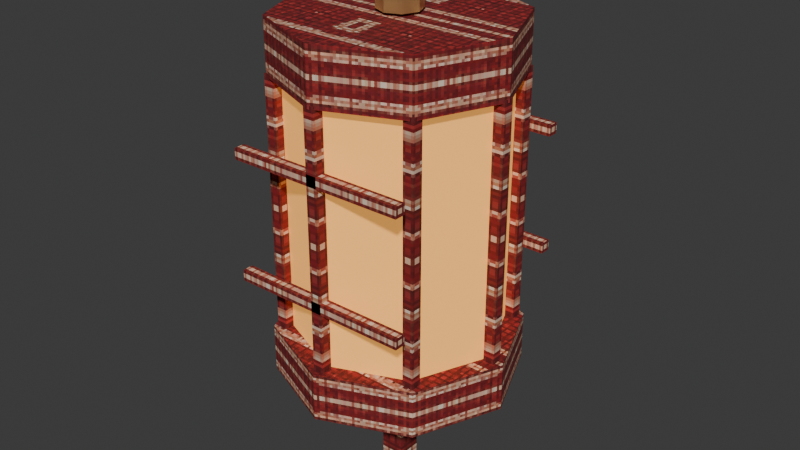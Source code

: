 # Source: lantern.blend  (saved by Blender 5.2.45; exported with 4.5.12 LTS)
import bpy
from mathutils import Matrix  # noqa: F401  (used for matrix-valued properties, if any)

bpy.ops.wm.read_factory_settings(use_empty=True)
scene = bpy.context.scene
scene.name = 'Scene'

# ---- collections
col_collection = bpy.data.collections.new('Collection'); scene.collection.children.link(col_collection)

# ---- images (referenced by path relative to the original .blend; pixels are not part of the script)
import os
ASSET_DIR = os.environ.get("B2B_ASSET_DIR", "")  # directory of the original .blend (textures are referenced by path, not embedded)
HERE = os.path.dirname(os.path.abspath(__file__))  # packed textures are extracted next to this script under _unpacked/

def load_image(name, relpath, width, height, colorspace="sRGB"):
    """Load a texture the original file referenced (path relative to the .blend, or extracted next to this script)."""
    p = next((c for c in (os.path.join(HERE, relpath), os.path.join(ASSET_DIR, relpath)) if relpath and os.path.exists(c)), "")
    if p:
        img = bpy.data.images.load(p, check_existing=True)
        img.name = name
    else:  # same state as the original file: an image datablock whose file is absent (Cycles renders it pink)
        img = bpy.data.images.new(name, width, height)
        img.source = "FILE"
        img.filepath = "//" + (relpath or name)
    img.colorspace_settings.name = colorspace
    return img
img_red_png = load_image('red.png', '_unpacked/red.95992827.png', 256, 256, 'sRGB')
img_red_normal_png = load_image('red_normal.png', '_unpacked/red_normal.b62fd9b7.png', 256, 256, 'Non-Color')

# ---- materials (node trees are filled in below, after node groups)
mat_canal_brass = bpy.data.materials.new('canal_brass')
mat_canal_brass.diffuse_color = (0.65, 0.43, 0.18, 1.0)
mat_canal_red = bpy.data.materials.new('canal_red')
mat_canal_red.diffuse_color = (0.58, 0.09, 0.07, 1.0)
mat_canal_paper = bpy.data.materials.new('canal_paper')
mat_canal_paper.diffuse_color = (1.0, 0.46, 0.1, 1.0)

# ---- material node trees
mat_canal_brass.use_nodes = True; mat_canal_brass.node_tree.nodes.clear()
_N = mat_canal_brass.node_tree.nodes; _L = mat_canal_brass.node_tree.links
n0 = _N.new('ShaderNodeBsdfPrincipled'); n0.name = 'Principled BSDF'; n0.location = (-200, 100)
n0.inputs[0].default_value = (0.65, 0.43, 0.18, 1.0)
n0.inputs[1].default_value = 0.75
n0.inputs[2].default_value = 0.32
n0.inputs[10].default_value = 0.005
n1 = _N.new('ShaderNodeOutputMaterial'); n1.name = 'Material Output'; n1.location = (200, 100)
_L.new(n0.outputs[0], n1.inputs[0])
n1.is_active_output = True
mat_canal_red.use_nodes = True; mat_canal_red.node_tree.nodes.clear()
_N = mat_canal_red.node_tree.nodes; _L = mat_canal_red.node_tree.links
n0 = _N.new('ShaderNodeBsdfPrincipled'); n0.name = 'Principled BSDF'; n0.location = (-200, 100)
n0.inputs[2].default_value = 0.85
n0.inputs[10].default_value = 0.005
n1 = _N.new('ShaderNodeOutputMaterial'); n1.name = 'Material Output'; n1.location = (200, 100)
n2 = _N.new('ShaderNodeTexImage'); n2.name = 'Image Texture'; n2.location = (0, 0)
n2.image = img_red_png
n2.interpolation = 'Closest'
n3 = _N.new('ShaderNodeTexImage'); n3.name = 'Image Texture.001'; n3.location = (0, 0)
n3.image = img_red_normal_png
n3.interpolation = 'Closest'
n4 = _N.new('ShaderNodeNormalMap'); n4.name = 'Normal Map'; n4.location = (0, 0)
n4.width = 160
n4.inputs[0].default_value = 0.8
_L.new(n0.outputs[0], n1.inputs[0])
_L.new(n2.outputs[0], n0.inputs[0])
_L.new(n3.outputs[0], n4.inputs[1])
_L.new(n4.outputs[0], n0.inputs[5])
n1.is_active_output = True
mat_canal_paper.use_nodes = True; mat_canal_paper.node_tree.nodes.clear()
_N = mat_canal_paper.node_tree.nodes; _L = mat_canal_paper.node_tree.links
n0 = _N.new('ShaderNodeBsdfPrincipled'); n0.name = 'Principled BSDF'; n0.location = (-200, 100)
n0.inputs[0].default_value = (1.0, 0.46, 0.1, 1.0)
n0.inputs[2].default_value = 0.85
n0.inputs[10].default_value = 0.005
n0.inputs[27].default_value = (1.0, 0.46, 0.1, 1.0)
n0.inputs[28].default_value = 0.6
n1 = _N.new('ShaderNodeOutputMaterial'); n1.name = 'Material Output'; n1.location = (200, 100)
_L.new(n0.outputs[0], n1.inputs[0])
n1.is_active_output = True

# ---- world
world_world = bpy.data.worlds.new('World'); scene.world = world_world
world_world.use_nodes = True; world_world.node_tree.nodes.clear()
_N = world_world.node_tree.nodes; _L = world_world.node_tree.links
n0 = _N.new('ShaderNodeOutputWorld'); n0.name = 'World Output'; n0.location = (200, 100)
n1 = _N.new('ShaderNodeBackground'); n1.name = 'Background'; n1.location = (-200, 100)
n1.inputs[0].default_value = (0.05088, 0.05088, 0.05088, 1.0)
_L.new(n1.outputs[0], n0.inputs[0])
n0.is_active_output = True
world_world.color = (0.05088, 0.05088, 0.05088)
world_world.sun_shadow_jitter_overblur = 0.0

# ---- meshes
me_cylinder = bpy.data.meshes.new('Cylinder')
me_cylinder.from_pydata([(0.0, 0.035, -0.05), (0.0, 0.035, 0.05), (0.02475, 0.02475, -0.05), (0.02475, 0.02475, 0.05), (0.035, 0.0, -0.05), (0.035, 0.0, 0.05), (0.02475, -0.02475, -0.05), (0.02475, -0.02475, 0.05), (0.0, -0.035, -0.05), (0.0, -0.035, 0.05), (-0.02475, -0.02475, -0.05), (-0.02475, -0.02475, 0.05), (-0.035, 0.0, -0.05), (-0.035, 0.0, 0.05), (-0.02475, 0.02475, -0.05), (-0.02475, 0.02475, 0.05)], [], [(1, 2, 0), (3, 4, 2), (5, 6, 4), (7, 8, 6), (9, 10, 8), (11, 12, 10), (13, 9, 5), (13, 14, 12), (15, 0, 14), (6, 10, 14), (1, 3, 2), (3, 5, 4), (5, 7, 6), (7, 9, 8), (9, 11, 10), (11, 13, 12), (5, 3, 1), (1, 15, 13), (13, 11, 9), (9, 7, 5), (5, 1, 13), (13, 15, 14), (15, 1, 0), (14, 0, 2), (2, 4, 6), (6, 8, 10), (10, 12, 14), (14, 2, 6)])
_uv = me_cylinder.uv_layers.new(name='UVMap')
_uv.uv.foreach_set('vector', [0.0, 0.05, 0.02475, -0.05, 0.0, -0.05, 0.02475, 0.05, 0.0, -0.05, 0.02475, -0.05, 0.0, 0.05, -0.02475, -0.05, 0.0, -0.05, 0.02475, 0.05, 0.0, -0.05, 0.02475, -0.05, 0.0, 0.05, -0.02475, -0.05, 0.0, -0.05, -0.02475, 0.05, 0.0, -0.05, -0.02475, -0.05, -0.035, 0.0, 0.0, -0.035, 0.035, 0.0, 0.0, 0.05, 0.02475, -0.05, 0.0, -0.05, -0.02475, 0.05, 0.0, -0.05, -0.02475, -0.05, 0.02475, -0.02475, -0.02475, -0.02475, -0.02475, 0.02475, 0.0, 0.05, 0.02475, 0.05, 0.02475, -0.05, 0.02475, 0.05, 0.0, 0.05, 0.0, -0.05, 0.0, 0.05, -0.02475, 0.05, -0.02475, -0.05, 0.02475, 0.05, 0.0, 0.05, 0.0, -0.05, 0.0, 0.05, -0.02475, 0.05, -0.02475, -0.05, -0.02475, 0.05, 0.0, 0.05, 0.0, -0.05, 0.035, 0.0, 0.02475, 0.02475, 0.0, 0.035, 0.0, 0.035, -0.02475, 0.02475, -0.035, 0.0, -0.035, 0.0, -0.02475, -0.02475, 0.0, -0.035, 0.0, -0.035, 0.02475, -0.02475, 0.035, 0.0, 0.035, 0.0, 0.0, 0.035, -0.035, 0.0, 0.0, 0.05, 0.02475, 0.05, 0.02475, -0.05, -0.02475, 0.05, 0.0, 0.05, 0.0, -0.05, -0.02475, 0.02475, 0.0, 0.035, 0.02475, 0.02475, 0.02475, 0.02475, 0.035, 0.0, 0.02475, -0.02475, 0.02475, -0.02475, 0.0, -0.035, -0.02475, -0.02475, -0.02475, -0.02475, -0.035, 0.0, -0.02475, 0.02475, -0.02475, 0.02475, 0.02475, 0.02475, 0.02475, -0.02475])
me_cylinder.materials.append(mat_canal_brass)
me_cylinder.update()
me_cylinder_001 = bpy.data.meshes.new('Cylinder.001')
me_cylinder_001.from_pydata([(0.0, 0.19, -0.045), (0.0, 0.19, 0.045), (0.1344, 0.1344, -0.045), (0.1344, 0.1344, 0.045), (0.19, 0.0, -0.045), (0.19, 0.0, 0.045), (0.1344, -0.1344, -0.045), (0.1344, -0.1344, 0.045), (0.0, -0.19, -0.045), (0.0, -0.19, 0.045), (-0.1344, -0.1344, -0.045), (-0.1344, -0.1344, 0.045), (-0.19, 0.0, -0.045), (-0.19, 0.0, 0.045), (-0.1344, 0.1344, -0.045), (-0.1344, 0.1344, 0.045), (0.0, 0.2, -0.54), (0.0, 0.2, -0.46), (0.1414, 0.1414, -0.54), (0.1414, 0.1414, -0.46), (0.2, 0.0, -0.54), (0.2, 0.0, -0.46), (0.1414, -0.1414, -0.54), (0.1414, -0.1414, -0.46), (0.0, -0.2, -0.54), (0.0, -0.2, -0.46), (-0.1414, -0.1414, -0.54), (-0.1414, -0.1414, -0.46), (-0.2, 0.0, -0.54), (-0.2, 0.0, -0.46), (-0.1414, 0.1414, -0.54), (-0.1414, 0.1414, -0.46), (0.189, -0.009, -0.04), (0.189, -0.009, -0.46), (0.189, 0.009, -0.04), (0.189, 0.009, -0.46), (0.171, -0.009, -0.04), (0.171, -0.009, -0.46), (0.171, 0.009, -0.04), (0.171, 0.009, -0.46), (0.1363, -0.1363, -0.04), (0.1363, -0.1363, -0.46), (0.1363, -0.1183, -0.04), (0.1363, -0.1183, -0.46), (0.1183, -0.1363, -0.04), (0.1183, -0.1363, -0.46), (0.1183, -0.1183, -0.04), (0.1183, -0.1183, -0.46), (0.009, -0.189, -0.04), (0.009, -0.189, -0.46), (0.009, -0.171, -0.04), (0.009, -0.171, -0.46), (-0.009, -0.189, -0.04), (-0.009, -0.189, -0.46), (-0.009, -0.171, -0.04), (-0.009, -0.171, -0.46), (-0.1183, -0.1363, -0.04), (-0.1183, -0.1363, -0.46), (-0.1183, -0.1183, -0.04), (-0.1183, -0.1183, -0.46), (-0.1363, -0.1363, -0.04), (-0.1363, -0.1363, -0.46), (-0.1363, -0.1183, -0.04), (-0.1363, -0.1183, -0.46), (-0.171, -0.009, -0.04), (-0.171, -0.009, -0.46), (-0.171, 0.009, -0.04), (-0.171, 0.009, -0.46), (-0.189, -0.009, -0.04), (-0.189, -0.009, -0.46), (-0.189, 0.009, -0.04), (-0.189, 0.009, -0.46), (-0.1183, 0.1183, -0.04), (-0.1183, 0.1183, -0.46), (-0.1183, 0.1363, -0.04), (-0.1183, 0.1363, -0.46), (-0.1363, 0.1183, -0.04), (-0.1363, 0.1183, -0.46), (-0.1363, 0.1363, -0.04), (-0.1363, 0.1363, -0.46), (0.009, 0.171, -0.04), (0.009, 0.171, -0.46), (0.009, 0.189, -0.04), (0.009, 0.189, -0.46), (-0.009, 0.171, -0.04), (-0.009, 0.171, -0.46), (-0.009, 0.189, -0.04), (-0.009, 0.189, -0.46), (0.1363, 0.1183, -0.04), (0.1363, 0.1183, -0.46), (0.1363, 0.1363, -0.04), (0.1363, 0.1363, -0.46), (0.1183, 0.1183, -0.04), (0.1183, 0.1183, -0.46), (0.1183, 0.1363, -0.04), (0.1183, 0.1363, -0.46), (-0.15, 0.171, -0.159), (-0.15, 0.171, -0.141), (-0.15, 0.189, -0.159), (-0.15, 0.189, -0.141), (0.15, 0.171, -0.159), (0.15, 0.171, -0.141), (0.15, 0.189, -0.159), (0.15, 0.189, -0.141), (-0.15, 0.171, -0.359), (-0.15, 0.171, -0.341), (-0.15, 0.189, -0.359), (-0.15, 0.189, -0.341), (0.15, 0.171, -0.359), (0.15, 0.171, -0.341), (0.15, 0.189, -0.359), (0.15, 0.189, -0.341), (-0.15, -0.189, -0.159), (-0.15, -0.189, -0.141), (-0.15, -0.171, -0.159), (-0.15, -0.171, -0.141), (0.15, -0.189, -0.159), (0.15, -0.189, -0.141), (0.15, -0.171, -0.159), (0.15, -0.171, -0.141), (-0.15, -0.189, -0.359), (-0.15, -0.189, -0.341), (-0.15, -0.171, -0.359), (-0.15, -0.171, -0.341), (0.15, -0.189, -0.359), (0.15, -0.189, -0.341), (0.15, -0.171, -0.359), (0.15, -0.171, -0.341), (0.02, -0.02, -0.53), (0.02, -0.02, -0.73), (0.02, 0.02, -0.53), (0.02, 0.02, -0.73), (-0.02, -0.02, -0.53), (-0.02, -0.02, -0.73), (-0.02, 0.02, -0.53), (-0.02, 0.02, -0.73)], [], [(1, 2, 0), (3, 4, 2), (5, 6, 4), (7, 8, 6), (9, 10, 8), (11, 12, 10), (7, 5, 13), (13, 14, 12), (15, 0, 14), (12, 14, 6), (17, 18, 16), (19, 20, 18), (21, 22, 20), (23, 24, 22), (25, 26, 24), (27, 28, 26), (29, 25, 21), (29, 30, 28), (31, 16, 30), (28, 30, 22), (33, 34, 32), (35, 38, 34), (39, 36, 38), (37, 32, 36), (38, 32, 34), (39, 33, 37), (41, 42, 40), (43, 46, 42), (47, 44, 46), (45, 40, 44), (42, 44, 40), (47, 41, 45), (49, 50, 48), (51, 54, 50), (55, 52, 54), (53, 48, 52), (50, 52, 48), (51, 53, 55), (57, 58, 56), (59, 62, 58), (63, 60, 62), (61, 56, 60), (62, 56, 58), (59, 61, 63), (65, 66, 64), (67, 70, 66), (71, 68, 70), (69, 64, 68), (70, 64, 66), (71, 65, 69), (73, 74, 72), (75, 78, 74), (79, 76, 78), (77, 72, 76), (78, 72, 74), (75, 77, 79), (81, 82, 80), (83, 86, 82), (87, 84, 86), (85, 80, 84), (82, 84, 80), (83, 85, 87), (89, 90, 88), (91, 94, 90), (95, 92, 94), (93, 88, 92), (94, 88, 90), (91, 93, 95), (97, 98, 96), (99, 102, 98), (103, 100, 102), (101, 96, 100), (102, 96, 98), (99, 101, 103), (105, 106, 104), (107, 110, 106), (111, 108, 110), (109, 104, 108), (110, 104, 106), (107, 109, 111), (113, 114, 112), (115, 118, 114), (119, 116, 118), (117, 112, 116), (118, 112, 114), (115, 117, 119), (121, 122, 120), (123, 126, 122), (127, 124, 126), (125, 120, 124), (126, 120, 122), (123, 125, 127), (129, 130, 128), (131, 134, 130), (135, 132, 134), (133, 128, 132), (134, 128, 130), (131, 133, 135), (1, 3, 2), (3, 5, 4), (5, 7, 6), (7, 9, 8), (9, 11, 10), (11, 13, 12), (5, 3, 1), (1, 15, 5), (15, 13, 5), (13, 11, 9), (9, 7, 13), (13, 15, 14), (15, 1, 0), (14, 0, 2), (2, 4, 14), (4, 6, 14), (6, 8, 10), (10, 12, 6), (17, 19, 18), (19, 21, 20), (21, 23, 22), (23, 25, 24), (25, 27, 26), (27, 29, 28), (21, 19, 17), (17, 31, 29), (29, 27, 25), (25, 23, 21), (21, 17, 29), (29, 31, 30), (31, 17, 16), (30, 16, 18), (18, 20, 30), (20, 22, 30), (22, 24, 26), (26, 28, 22), (33, 35, 34), (35, 39, 38), (39, 37, 36), (37, 33, 32), (38, 36, 32), (39, 35, 33), (41, 43, 42), (43, 47, 46), (47, 45, 44), (45, 41, 40), (42, 46, 44), (47, 43, 41), (49, 51, 50), (51, 55, 54), (55, 53, 52), (53, 49, 48), (50, 54, 52), (51, 49, 53), (57, 59, 58), (59, 63, 62), (63, 61, 60), (61, 57, 56), (62, 60, 56), (59, 57, 61), (65, 67, 66), (67, 71, 70), (71, 69, 68), (69, 65, 64), (70, 68, 64), (71, 67, 65), (73, 75, 74), (75, 79, 78), (79, 77, 76), (77, 73, 72), (78, 76, 72), (75, 73, 77), (81, 83, 82), (83, 87, 86), (87, 85, 84), (85, 81, 80), (82, 86, 84), (83, 81, 85), (89, 91, 90), (91, 95, 94), (95, 93, 92), (93, 89, 88), (94, 92, 88), (91, 89, 93), (97, 99, 98), (99, 103, 102), (103, 101, 100), (101, 97, 96), (102, 100, 96), (99, 97, 101), (105, 107, 106), (107, 111, 110), (111, 109, 108), (109, 105, 104), (110, 108, 104), (107, 105, 109), (113, 115, 114), (115, 119, 118), (119, 117, 116), (117, 113, 112), (118, 116, 112), (115, 113, 117), (121, 123, 122), (123, 127, 126), (127, 125, 124), (125, 121, 120), (126, 124, 120), (123, 121, 125), (129, 131, 130), (131, 135, 134), (135, 133, 132), (133, 129, 128), (134, 132, 128), (131, 129, 133)])
_uv = me_cylinder_001.uv_layers.new(name='UVMap')
_uv.uv.foreach_set('vector', [0.0, 0.045, 0.1344, -0.045, 0.0, -0.045, 0.1344, 0.045, 0.0, -0.045, 0.1344, -0.045, 0.0, 0.045, -0.1344, -0.045, 0.0, -0.045, 0.1344, 0.045, 0.0, -0.045, 0.1344, -0.045, 0.0, 0.045, -0.1344, -0.045, 0.0, -0.045, -0.1344, 0.045, 0.0, -0.045, -0.1344, -0.045, 0.1344, -0.1344, 0.19, 0.0, -0.19, 0.0, 0.0, 0.045, 0.1344, -0.045, 0.0, -0.045, -0.1344, 0.045, 0.0, -0.045, -0.1344, -0.045, -0.19, 0.0, -0.1344, 0.1344, 0.1344, -0.1344, 0.0, 0.04, 0.1414, -0.04, 0.0, -0.04, 0.1414, 0.04, 0.0, -0.04, 0.1414, -0.04, 0.0, 0.04, -0.1414, -0.04, 0.0, -0.04, 0.1414, 0.04, 0.0, -0.04, 0.1414, -0.04, 0.0, 0.04, -0.1414, -0.04, 0.0, -0.04, -0.1414, 0.04, 0.0, -0.04, -0.1414, -0.04, -0.2, 0.0, 0.0, -0.2, 0.2, 0.0, 0.0, 0.04, 0.1414, -0.04, 0.0, -0.04, -0.1414, 0.04, 0.0, -0.04, -0.1414, -0.04, -0.2, 0.0, -0.1414, 0.1414, 0.1414, -0.1414, -0.0072, 0.168, 0.0072, -0.168, -0.0072, -0.168, -0.0072, 0.168, 0.0072, -0.168, -0.0072, -0.168, 0.0072, 0.168, -0.0072, -0.168, 0.0072, -0.168, 0.0072, 0.168, -0.0072, -0.168, 0.0072, -0.168, 0.0072, 0.0072, -0.0072, -0.0072, -0.0072, 0.0072, 0.0072, 0.0072, -0.0072, -0.0072, 0.0072, -0.0072, -0.0072, 0.168, 0.0072, -0.168, -0.0072, -0.168, -0.0072, 0.168, 0.0072, -0.168, -0.0072, -0.168, 0.0072, 0.168, -0.0072, -0.168, 0.0072, -0.168, 0.0072, 0.168, -0.0072, -0.168, 0.0072, -0.168, -0.0072, 0.0072, 0.0072, -0.0072, -0.0072, -0.0072, 0.0072, 0.0072, -0.0072, -0.0072, 0.0072, -0.0072, -0.0072, 0.168, 0.0072, -0.168, -0.0072, -0.168, -0.0072, 0.168, 0.0072, -0.168, -0.0072, -0.168, 0.0072, 0.168, -0.0072, -0.168, 0.0072, -0.168, 0.0072, 0.168, -0.0072, -0.168, 0.0072, -0.168, -0.0072, 0.0072, 0.0072, -0.0072, -0.0072, -0.0072, -0.0072, 0.0072, 0.0072, -0.0072, 0.0072, 0.0072, -0.0072, 0.168, 0.0072, -0.168, -0.0072, -0.168, -0.0072, 0.168, 0.0072, -0.168, -0.0072, -0.168, 0.0072, 0.168, -0.0072, -0.168, 0.0072, -0.168, 0.0072, 0.168, -0.0072, -0.168, 0.0072, -0.168, 0.0072, 0.0072, -0.0072, -0.0072, -0.0072, 0.0072, -0.0072, 0.0072, 0.0072, -0.0072, 0.0072, 0.0072, -0.0072, 0.168, 0.0072, -0.168, -0.0072, -0.168, -0.0072, 0.168, 0.0072, -0.168, -0.0072, -0.168, 0.0072, 0.168, -0.0072, -0.168, 0.0072, -0.168, 0.0072, 0.168, -0.0072, -0.168, 0.0072, -0.168, 0.0072, 0.0072, -0.0072, -0.0072, -0.0072, 0.0072, 0.0072, 0.0072, -0.0072, -0.0072, 0.0072, -0.0072, -0.0072, 0.168, 0.0072, -0.168, -0.0072, -0.168, -0.0072, 0.168, 0.0072, -0.168, -0.0072, -0.168, 0.0072, 0.168, -0.0072, -0.168, 0.0072, -0.168, 0.0072, 0.168, -0.0072, -0.168, 0.0072, -0.168, 0.0072, 0.0072, -0.0072, -0.0072, -0.0072, 0.0072, -0.0072, 0.0072, 0.0072, -0.0072, 0.0072, 0.0072, -0.0072, 0.168, 0.0072, -0.168, -0.0072, -0.168, -0.0072, 0.168, 0.0072, -0.168, -0.0072, -0.168, 0.0072, 0.168, -0.0072, -0.168, 0.0072, -0.168, 0.0072, 0.168, -0.0072, -0.168, 0.0072, -0.168, -0.0072, 0.0072, 0.0072, -0.0072, -0.0072, -0.0072, -0.0072, 0.0072, 0.0072, -0.0072, 0.0072, 0.0072, -0.0072, 0.168, 0.0072, -0.168, -0.0072, -0.168, -0.0072, 0.168, 0.0072, -0.168, -0.0072, -0.168, 0.0072, 0.168, -0.0072, -0.168, 0.0072, -0.168, 0.0072, 0.168, -0.0072, -0.168, 0.0072, -0.168, 0.0072, 0.0072, -0.0072, -0.0072, -0.0072, 0.0072, -0.0072, 0.0072, 0.0072, -0.0072, 0.0072, 0.0072, -0.009, 0.009, 0.009, -0.009, -0.009, -0.009, -0.15, 0.009, 0.15, -0.009, -0.15, -0.009, 0.009, 0.009, -0.009, -0.009, 0.009, -0.009, 0.15, 0.009, -0.15, -0.009, 0.15, -0.009, 0.15, 0.009, -0.15, -0.009, -0.15, 0.009, -0.15, 0.009, 0.15, -0.009, 0.15, 0.009, -0.009, 0.009, 0.009, -0.009, -0.009, -0.009, -0.15, 0.009, 0.15, -0.009, -0.15, -0.009, 0.009, 0.009, -0.009, -0.009, 0.009, -0.009, 0.15, 0.009, -0.15, -0.009, 0.15, -0.009, 0.15, 0.009, -0.15, -0.009, -0.15, 0.009, -0.15, 0.009, 0.15, -0.009, 0.15, 0.009, -0.009, 0.009, 0.009, -0.009, -0.009, -0.009, -0.15, 0.009, 0.15, -0.009, -0.15, -0.009, 0.009, 0.009, -0.009, -0.009, 0.009, -0.009, 0.15, 0.009, -0.15, -0.009, 0.15, -0.009, 0.15, 0.009, -0.15, -0.009, -0.15, 0.009, -0.15, 0.009, 0.15, -0.009, 0.15, 0.009, -0.009, 0.009, 0.009, -0.009, -0.009, -0.009, -0.15, 0.009, 0.15, -0.009, -0.15, -0.009, 0.009, 0.009, -0.009, -0.009, 0.009, -0.009, 0.15, 0.009, -0.15, -0.009, 0.15, -0.009, 0.15, 0.009, -0.15, -0.009, -0.15, 0.009, -0.15, 0.009, 0.15, -0.009, 0.15, 0.009, -0.016, 0.08, 0.016, -0.08, -0.016, -0.08, -0.016, 0.08, 0.016, -0.08, -0.016, -0.08, 0.016, 0.08, -0.016, -0.08, 0.016, -0.08, 0.016, 0.08, -0.016, -0.08, 0.016, -0.08, 0.016, 0.016, -0.016, -0.016, -0.016, 0.016, -0.016, 0.016, 0.016, -0.016, 0.016, 0.016, 0.0, 0.045, 0.1344, 0.045, 0.1344, -0.045, 0.1344, 0.045, 0.0, 0.045, 0.0, -0.045, 0.0, 0.045, -0.1344, 0.045, -0.1344, -0.045, 0.1344, 0.045, 0.0, 0.045, 0.0, -0.045, 0.0, 0.045, -0.1344, 0.045, -0.1344, -0.045, -0.1344, 0.045, 0.0, 0.045, 0.0, -0.045, 0.19, 0.0, 0.1344, 0.1344, 0.0, 0.19, 0.0, 0.19, -0.1344, 0.1344, 0.19, 0.0, -0.1344, 0.1344, -0.19, 0.0, 0.19, 0.0, -0.19, 0.0, -0.1344, -0.1344, 0.0, -0.19, 0.0, -0.19, 0.1344, -0.1344, -0.19, 0.0, 0.0, 0.045, 0.1344, 0.045, 0.1344, -0.045, -0.1344, 0.045, 0.0, 0.045, 0.0, -0.045, -0.1344, 0.1344, 0.0, 0.19, 0.1344, 0.1344, 0.1344, 0.1344, 0.19, 0.0, -0.1344, 0.1344, 0.19, 0.0, 0.1344, -0.1344, -0.1344, 0.1344, 0.1344, -0.1344, 0.0, -0.19, -0.1344, -0.1344, -0.1344, -0.1344, -0.19, 0.0, 0.1344, -0.1344, 0.0, 0.04, 0.1414, 0.04, 0.1414, -0.04, 0.1414, 0.04, 0.0, 0.04, 0.0, -0.04, 0.0, 0.04, -0.1414, 0.04, -0.1414, -0.04, 0.1414, 0.04, 0.0, 0.04, 0.0, -0.04, 0.0, 0.04, -0.1414, 0.04, -0.1414, -0.04, -0.1414, 0.04, 0.0, 0.04, 0.0, -0.04, 0.2, 0.0, 0.1414, 0.1414, 0.0, 0.2, 0.0, 0.2, -0.1414, 0.1414, -0.2, 0.0, -0.2, 0.0, -0.1414, -0.1414, 0.0, -0.2, 0.0, -0.2, 0.1414, -0.1414, 0.2, 0.0, 0.2, 0.0, 0.0, 0.2, -0.2, 0.0, 0.0, 0.04, 0.1414, 0.04, 0.1414, -0.04, -0.1414, 0.04, 0.0, 0.04, 0.0, -0.04, -0.1414, 0.1414, 0.0, 0.2, 0.1414, 0.1414, 0.1414, 0.1414, 0.2, 0.0, -0.1414, 0.1414, 0.2, 0.0, 0.1414, -0.1414, -0.1414, 0.1414, 0.1414, -0.1414, 0.0, -0.2, -0.1414, -0.1414, -0.1414, -0.1414, -0.2, 0.0, 0.1414, -0.1414, -0.0072, 0.168, 0.0072, 0.168, 0.0072, -0.168, -0.0072, 0.168, 0.0072, 0.168, 0.0072, -0.168, 0.0072, 0.168, -0.0072, 0.168, -0.0072, -0.168, 0.0072, 0.168, -0.0072, 0.168, -0.0072, -0.168, 0.0072, 0.0072, 0.0072, -0.0072, -0.0072, -0.0072, 0.0072, 0.0072, -0.0072, 0.0072, -0.0072, -0.0072, -0.0072, 0.168, 0.0072, 0.168, 0.0072, -0.168, -0.0072, 0.168, 0.0072, 0.168, 0.0072, -0.168, 0.0072, 0.168, -0.0072, 0.168, -0.0072, -0.168, 0.0072, 0.168, -0.0072, 0.168, -0.0072, -0.168, -0.0072, 0.0072, 0.0072, 0.0072, 0.0072, -0.0072, 0.0072, 0.0072, -0.0072, 0.0072, -0.0072, -0.0072, -0.0072, 0.168, 0.0072, 0.168, 0.0072, -0.168, -0.0072, 0.168, 0.0072, 0.168, 0.0072, -0.168, 0.0072, 0.168, -0.0072, 0.168, -0.0072, -0.168, 0.0072, 0.168, -0.0072, 0.168, -0.0072, -0.168, -0.0072, 0.0072, 0.0072, 0.0072, 0.0072, -0.0072, -0.0072, 0.0072, -0.0072, -0.0072, 0.0072, -0.0072, -0.0072, 0.168, 0.0072, 0.168, 0.0072, -0.168, -0.0072, 0.168, 0.0072, 0.168, 0.0072, -0.168, 0.0072, 0.168, -0.0072, 0.168, -0.0072, -0.168, 0.0072, 0.168, -0.0072, 0.168, -0.0072, -0.168, 0.0072, 0.0072, 0.0072, -0.0072, -0.0072, -0.0072, -0.0072, 0.0072, -0.0072, -0.0072, 0.0072, -0.0072, -0.0072, 0.168, 0.0072, 0.168, 0.0072, -0.168, -0.0072, 0.168, 0.0072, 0.168, 0.0072, -0.168, 0.0072, 0.168, -0.0072, 0.168, -0.0072, -0.168, 0.0072, 0.168, -0.0072, 0.168, -0.0072, -0.168, 0.0072, 0.0072, 0.0072, -0.0072, -0.0072, -0.0072, 0.0072, 0.0072, -0.0072, 0.0072, -0.0072, -0.0072, -0.0072, 0.168, 0.0072, 0.168, 0.0072, -0.168, -0.0072, 0.168, 0.0072, 0.168, 0.0072, -0.168, 0.0072, 0.168, -0.0072, 0.168, -0.0072, -0.168, 0.0072, 0.168, -0.0072, 0.168, -0.0072, -0.168, 0.0072, 0.0072, 0.0072, -0.0072, -0.0072, -0.0072, -0.0072, 0.0072, -0.0072, -0.0072, 0.0072, -0.0072, -0.0072, 0.168, 0.0072, 0.168, 0.0072, -0.168, -0.0072, 0.168, 0.0072, 0.168, 0.0072, -0.168, 0.0072, 0.168, -0.0072, 0.168, -0.0072, -0.168, 0.0072, 0.168, -0.0072, 0.168, -0.0072, -0.168, -0.0072, 0.0072, 0.0072, 0.0072, 0.0072, -0.0072, -0.0072, 0.0072, -0.0072, -0.0072, 0.0072, -0.0072, -0.0072, 0.168, 0.0072, 0.168, 0.0072, -0.168, -0.0072, 0.168, 0.0072, 0.168, 0.0072, -0.168, 0.0072, 0.168, -0.0072, 0.168, -0.0072, -0.168, 0.0072, 0.168, -0.0072, 0.168, -0.0072, -0.168, 0.0072, 0.0072, 0.0072, -0.0072, -0.0072, -0.0072, -0.0072, 0.0072, -0.0072, -0.0072, 0.0072, -0.0072, -0.009, 0.009, 0.009, 0.009, 0.009, -0.009, -0.15, 0.009, 0.15, 0.009, 0.15, -0.009, 0.009, 0.009, -0.009, 0.009, -0.009, -0.009, 0.15, 0.009, -0.15, 0.009, -0.15, -0.009, 0.15, 0.009, 0.15, -0.009, -0.15, -0.009, -0.15, 0.009, -0.15, -0.009, 0.15, -0.009, -0.009, 0.009, 0.009, 0.009, 0.009, -0.009, -0.15, 0.009, 0.15, 0.009, 0.15, -0.009, 0.009, 0.009, -0.009, 0.009, -0.009, -0.009, 0.15, 0.009, -0.15, 0.009, -0.15, -0.009, 0.15, 0.009, 0.15, -0.009, -0.15, -0.009, -0.15, 0.009, -0.15, -0.009, 0.15, -0.009, -0.009, 0.009, 0.009, 0.009, 0.009, -0.009, -0.15, 0.009, 0.15, 0.009, 0.15, -0.009, 0.009, 0.009, -0.009, 0.009, -0.009, -0.009, 0.15, 0.009, -0.15, 0.009, -0.15, -0.009, 0.15, 0.009, 0.15, -0.009, -0.15, -0.009, -0.15, 0.009, -0.15, -0.009, 0.15, -0.009, -0.009, 0.009, 0.009, 0.009, 0.009, -0.009, -0.15, 0.009, 0.15, 0.009, 0.15, -0.009, 0.009, 0.009, -0.009, 0.009, -0.009, -0.009, 0.15, 0.009, -0.15, 0.009, -0.15, -0.009, 0.15, 0.009, 0.15, -0.009, -0.15, -0.009, -0.15, 0.009, -0.15, -0.009, 0.15, -0.009, -0.016, 0.08, 0.016, 0.08, 0.016, -0.08, -0.016, 0.08, 0.016, 0.08, 0.016, -0.08, 0.016, 0.08, -0.016, 0.08, -0.016, -0.08, 0.016, 0.08, -0.016, 0.08, -0.016, -0.08, 0.016, 0.016, 0.016, -0.016, -0.016, -0.016, -0.016, 0.016, -0.016, -0.016, 0.016, -0.016])
me_cylinder_001.materials.append(mat_canal_red)
me_cylinder_001.update()
me_cylinder_002 = bpy.data.meshes.new('Cylinder.002')
me_cylinder_002.from_pydata([(0.0, 0.17, -0.215), (0.0, 0.17, 0.215), (0.1202, 0.1202, -0.215), (0.1202, 0.1202, 0.215), (0.17, 0.0, -0.215), (0.17, 0.0, 0.215), (0.1202, -0.1202, -0.215), (0.1202, -0.1202, 0.215), (0.0, -0.17, -0.215), (0.0, -0.17, 0.215), (-0.1202, -0.1202, -0.215), (-0.1202, -0.1202, 0.215), (-0.17, 0.0, -0.215), (-0.17, 0.0, 0.215), (-0.1202, 0.1202, -0.215), (-0.1202, 0.1202, 0.215)], [], [(1, 2, 0), (3, 4, 2), (5, 6, 4), (7, 8, 6), (9, 10, 8), (11, 12, 10), (13, 9, 5), (13, 14, 12), (15, 0, 14), (12, 14, 6), (1, 3, 2), (3, 5, 4), (5, 7, 6), (7, 9, 8), (9, 11, 10), (11, 13, 12), (5, 3, 1), (1, 15, 13), (13, 11, 9), (9, 7, 5), (5, 1, 13), (13, 15, 14), (15, 1, 0), (14, 0, 2), (2, 4, 14), (4, 6, 14), (6, 8, 10), (10, 12, 6)])
_uv = me_cylinder_002.uv_layers.new(name='UVMap')
_uv.uv.foreach_set('vector', [0.0, 0.215, 0.1202, -0.215, 0.0, -0.215, 0.1202, 0.215, 0.0, -0.215, 0.1202, -0.215, 0.0, 0.215, -0.1202, -0.215, 0.0, -0.215, 0.1202, 0.215, 0.0, -0.215, 0.1202, -0.215, 0.0, 0.215, -0.1202, -0.215, 0.0, -0.215, -0.1202, 0.215, 0.0, -0.215, -0.1202, -0.215, -0.17, 0.0, 0.0, -0.17, 0.17, 0.0, 0.0, 0.215, 0.1202, -0.215, 0.0, -0.215, -0.1202, 0.215, 0.0, -0.215, -0.1202, -0.215, -0.17, 0.0, -0.1202, 0.1202, 0.1202, -0.1202, 0.0, 0.215, 0.1202, 0.215, 0.1202, -0.215, 0.1202, 0.215, 0.0, 0.215, 0.0, -0.215, 0.0, 0.215, -0.1202, 0.215, -0.1202, -0.215, 0.1202, 0.215, 0.0, 0.215, 0.0, -0.215, 0.0, 0.215, -0.1202, 0.215, -0.1202, -0.215, -0.1202, 0.215, 0.0, 0.215, 0.0, -0.215, 0.17, 0.0, 0.1202, 0.1202, 0.0, 0.17, 0.0, 0.17, -0.1202, 0.1202, -0.17, 0.0, -0.17, 0.0, -0.1202, -0.1202, 0.0, -0.17, 0.0, -0.17, 0.1202, -0.1202, 0.17, 0.0, 0.17, 0.0, 0.0, 0.17, -0.17, 0.0, 0.0, 0.215, 0.1202, 0.215, 0.1202, -0.215, -0.1202, 0.215, 0.0, 0.215, 0.0, -0.215, -0.1202, 0.1202, 0.0, 0.17, 0.1202, 0.1202, 0.1202, 0.1202, 0.17, 0.0, -0.1202, 0.1202, 0.17, 0.0, 0.1202, -0.1202, -0.1202, 0.1202, 0.1202, -0.1202, 0.0, -0.17, -0.1202, -0.1202, -0.1202, -0.1202, -0.17, 0.0, 0.1202, -0.1202])
me_cylinder_002.materials.append(mat_canal_paper)
me_cylinder_002.update()

# ---- objects
ob_lantern_canal_brass = bpy.data.objects.new('lantern_canal_brass', me_cylinder)
ob_lantern_canal_red = bpy.data.objects.new('lantern_canal_red', me_cylinder_001)
ob_lantern_canal_paper = bpy.data.objects.new('lantern_canal_paper', me_cylinder_002)

# ---- transforms, parenting, visibility, modifiers, constraints
ob_lantern_canal_brass.location = (0.0, 0.0, -0.05)
ob_lantern_canal_red.location = (0.0, 0.0, -0.15)
ob_lantern_canal_paper.location = (0.0, 0.0, -0.4)

# ---- collection membership
col_collection.objects.link(ob_lantern_canal_brass)
col_collection.objects.link(ob_lantern_canal_red)
col_collection.objects.link(ob_lantern_canal_paper)

# ---- scene / render settings (as saved in the file)
scene.frame_start = 1; scene.frame_end = 250; scene.frame_set(1)
scene.render.engine = 'BLENDER_EEVEE_NEXT'
scene.render.bake_bias = 0.0
scene.render.bake_samples = 0
scene.render.compositor_device = 'GPU'
scene.eevee.use_volume_custom_range = False
scene.eevee.fast_gi_thickness_near = 0.1
scene.eevee.fast_gi_thickness_far = 0.0
scene.eevee.ray_tracing_options.screen_trace_thickness = 0.1
bpy.context.view_layer.update()

# ---- added for rendering (the .blend has no active camera and no usable light): camera, sun
cam_auto = bpy.data.cameras.new('AutoCamera')
cam_auto.lens = 50.0
cam_auto.sensor_width = 36.0
cam_auto.clip_end = 1000.0
ob_auto_camera = bpy.data.objects.new('AutoCamera', cam_auto)
scene.collection.objects.link(ob_auto_camera)
ob_auto_camera.location = (0.967911, -1.16149, 0.334328)
ob_auto_camera.rotation_euler = (1.09748, -7.21219e-08, 0.694738)
scene.camera = ob_auto_camera
light_auto_sun = bpy.data.lights.new('AutoSun', 'SUN')
light_auto_sun.energy = 3.0
light_auto_sun.angle = 0.0523599
ob_auto_sun = bpy.data.objects.new('AutoSun', light_auto_sun)
scene.collection.objects.link(ob_auto_sun)
ob_auto_sun.rotation_euler = (0.872665, 0.174533, 0.523599)
bpy.context.view_layer.update()
